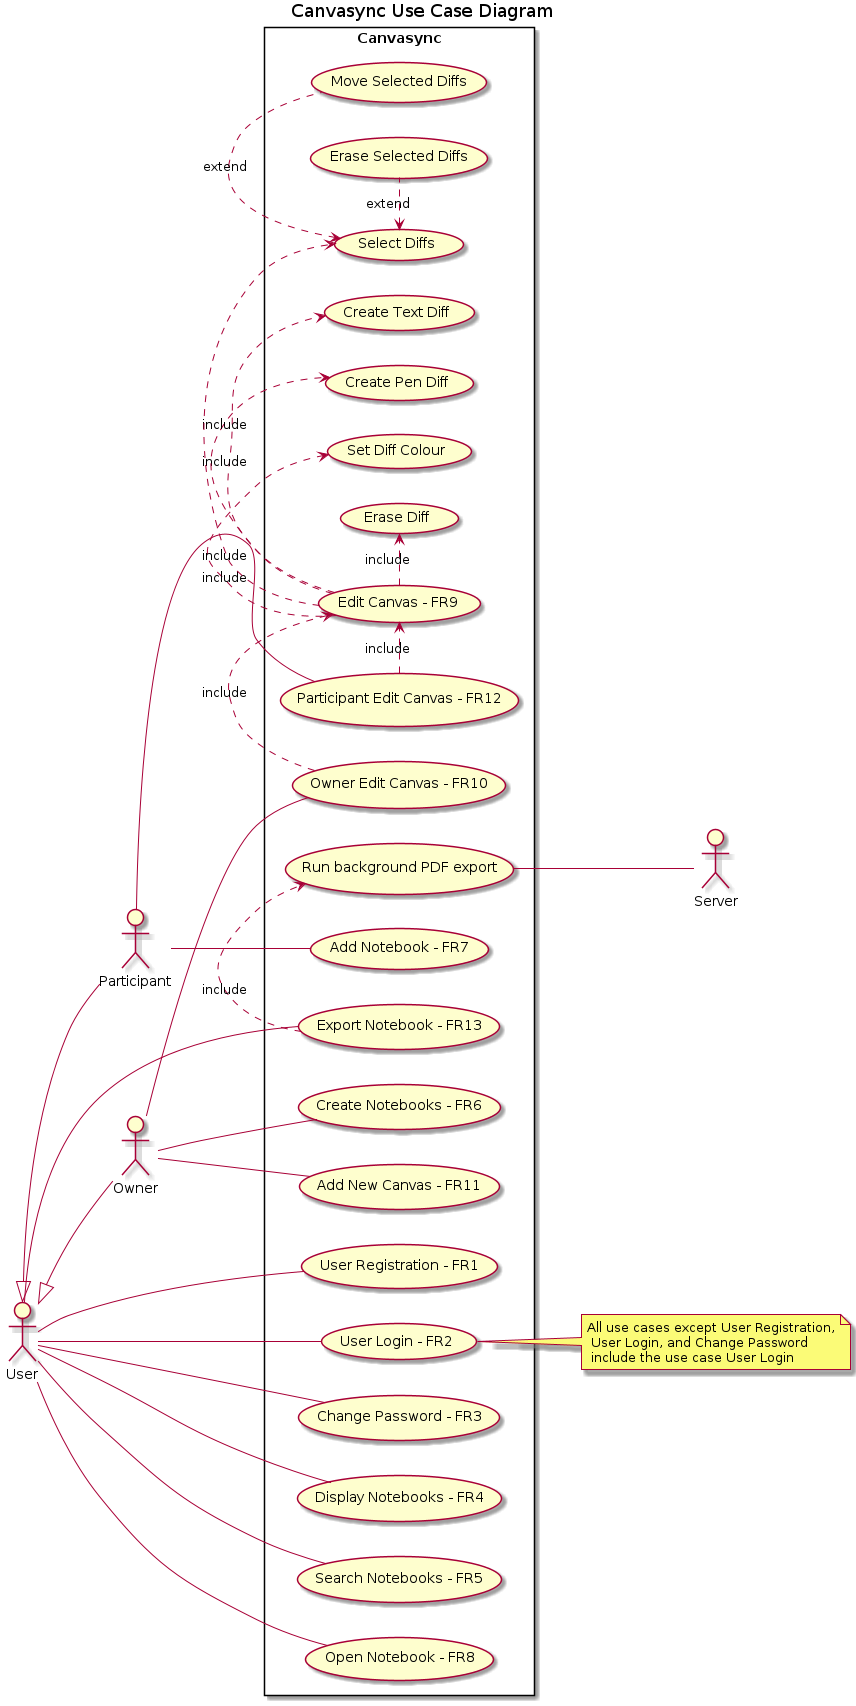

The diagram above was rendered by PlantUML. Its source (embedded in the PNG):
@startuml Use Case Diagram
title Canvasync Use Case Diagram
left to right direction

actor User as user
actor Server as server
actor "Participant" as participant
actor Owner as owner
user <|-- owner
user <|-- participant
rectangle Canvasync {
    (User Registration - FR1) as (UC1)
    (User Login - FR2) as (UC2)
    (Change Password - FR3) as (UC3)
    (Display Notebooks - FR4) as (UC4)
    (Search Notebooks - FR5) as (UC5)
    (Create Notebooks - FR6) as (UC6)
    (Add Notebook - FR7) as (UC7)
    (Open Notebook - FR8) as (UC8)
    (Edit Canvas - FR9) as (UC9)
    (Create Text Diff) as (UC10)
    (Create Pen Diff) as (UC11)
    (Set Diff Colour) as (UC12)
    (Erase Diff) as (UC13)
    (Select Diffs) as (UC14)
    (Erase Selected Diffs) as (UC15)
    (Move Selected Diffs) as (UC16)
    (Owner Edit Canvas - FR10) as (UC17)
    (Add New Canvas - FR11) as (UC18)
    (Participant Edit Canvas - FR12) as (UC19)
    (Export Notebook - FR13) as (UC20)
    (Run background PDF export) as (UC21)

    'user registration
    user -- (UC1)
    ' user login
    user -- (UC2)
    ' change password
    user -- (UC3)
    ' display notebooks
    user -- (UC4)
    ' open notebook
    user -- (UC8)
    ' search notebooks
    user -- (UC5)
    ' owner create notebooks
    owner -- (UC6)
    ' participant adds notebook
    participant -- (UC7)
    ' owner edit canvas
    owner -- (UC17)
    ' owner add new canvas
    owner -- (UC18)
    ' export notebook
    user -- (UC20)
    ' server runs background job
    (UC21) -- server
    ' participant edit canvas
    participant -- (UC19)
    ' edit canvas include diff functionality
    (UC9) .> (UC10) : include
    (UC9) .> (UC11) : include
    (UC9) .> (UC12) : include
    (UC9) .> (UC13) : include
    (UC9) .> (UC14) : include
    ' select diffs is extended by delete and move selected diffs
    (UC14) <. (UC15) : extend
    (UC14) <. (UC16) : extend
    ' owner and participant edit includes edit canvas
    (UC17) .> (UC9) : include
    (UC19) .> (UC9) : include
    ' export pdf includes background job
    (UC20) .> (UC21) : include
}
note right of (UC2) : All use cases except User Registration,\n User Login, and Change Password\n include the use case User Login

@enduml